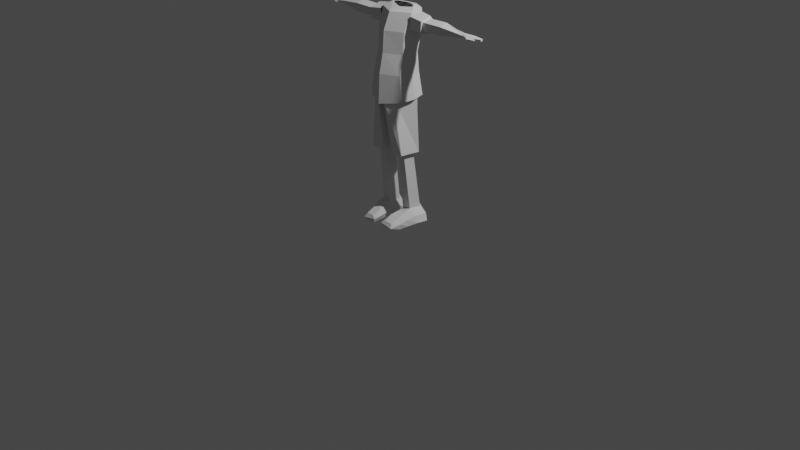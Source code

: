 # Source: personagem.blend  (saved by Blender 3.5.10; exported with 4.5.12 LTS)
import bpy
from mathutils import Matrix  # noqa: F401  (used for matrix-valued properties, if any)

bpy.ops.wm.read_factory_settings(use_empty=True)
scene = bpy.context.scene
scene.name = 'Scene'

# ---- collections
col_collection = bpy.data.collections.new('Collection'); scene.collection.children.link(col_collection)

# ---- materials (node trees are filled in below, after node groups)
mat_material = bpy.data.materials.new('Material')
mat_material.alpha_threshold = 0.0
mat_material.use_transparent_shadow = False
mat_material.roughness = 0.5
mat_material.line_color = (0.0, 0.0, 0.0, 1.0)

# ---- material node trees
mat_material.use_nodes = True; mat_material.node_tree.nodes.clear()
_N = mat_material.node_tree.nodes; _L = mat_material.node_tree.links
n0 = _N.new('ShaderNodeOutputMaterial'); n0.name = 'Material Output'; n0.location = (300, 300)
n1 = _N.new('ShaderNodeBsdfPrincipled'); n1.name = 'Principled BSDF'; n1.location = (10, 300)
n1.distribution = 'GGX'
n1.subsurface_method = 'RANDOM_WALK_SKIN'
n1.inputs[3].default_value = 1.45
n1.inputs[27].default_value = (0.0, 0.0, 0.0, 1.0)
n1.inputs[28].default_value = 1.0
_L.new(n1.outputs[0], n0.inputs[0])
n0.is_active_output = True

# ---- world
world_world = bpy.data.worlds.new('World'); scene.world = world_world
world_world.use_nodes = True; world_world.node_tree.nodes.clear()
_N = world_world.node_tree.nodes; _L = world_world.node_tree.links
n0 = _N.new('ShaderNodeOutputWorld'); n0.name = 'World Output'; n0.location = (300, 300)
n1 = _N.new('ShaderNodeBackground'); n1.name = 'Background'; n1.location = (10, 300)
n1.inputs[0].default_value = (0.05088, 0.05088, 0.05088, 1.0)
_L.new(n1.outputs[0], n0.inputs[0])
n0.is_active_output = True
world_world.color = (0.05088, 0.05088, 0.05088)
world_world.use_sun_shadow = False
world_world.sun_shadow_jitter_overblur = 0.0

# ---- cameras
cam_camera = bpy.data.cameras.new('Camera')
cam_camera.clip_end = 100.0
cam_camera.ortho_scale = 7.314

# ---- lights
light_light = bpy.data.lights.new('Light', 'POINT')
light_light.transmission_factor = 0.0
light_light.energy = 1000.0
light_light.shadow_soft_size = 0.1
light_light.shadow_maximum_resolution = 0.006
light_light.use_absolute_resolution = True

# ---- meshes
me_cube = bpy.data.meshes.new('Cube')
me_cube.from_pydata([(0.9307, 0.5827, 0.9949), (0.9573, 0.3815, -0.9573), (0.8285, -0.4288, 0.9797), (0.8551, -0.715, -0.9782), (0.9047, 0.3427, -0.02138), (0.8026, -0.5045, -0.04355), (1.106, 0.4733, -2.066), (1.004, -0.7748, -2.213), (0.0, 0.957, -0.9795), (-0.01026, -0.8996, 1.008), (0.0, -1.186, -0.9631), (-0.01026, 1.158, 0.9855), (-0.005131, 0.9182, -0.04102), (-0.005131, -0.9753, -0.02585), (0.0, 1.047, -2.271), (0.0, -1.248, -2.38), (1.018, 0.1293, 0.9838), (1.044, -0.1144, -0.9713), (0.9917, -0.02855, -0.036), (1.193, -0.0984, -2.143), (0.5488, 0.2573, 1.968), (0.4622, 0.4253, 2.037), (0.0, 0.05858, 1.925), (0.0, 0.6111, 2.012), (0.6108, 0.3181, 2.017), (-0.001672, 1.158, 1.853), (0.7412, 0.7448, 1.885), (0.9213, -0.0802, 1.831), (-0.001672, -0.5461, 1.813), (1.1, 0.3575, 1.852), (0.0, 0.673, 2.025), (0.5881, 0.2153, 1.983), (0.4949, 0.4638, 2.051), (0.0, -0.006668, 1.943), (0.6655, 0.3196, 2.03)], [], [(18, 16, 2, 5), (12, 11, 0, 4), (8, 12, 4, 1), (17, 18, 5, 3), (34, 32, 21, 24), (17, 3, 7, 19), (8, 1, 6, 14), (3, 10, 15, 7), (3, 5, 13, 10), (5, 2, 9, 13), (32, 30, 23, 21), (33, 31, 20, 22), (1, 17, 19, 6), (31, 34, 24, 20), (1, 4, 18, 17), (4, 0, 16, 18), (2, 16, 29, 27), (9, 2, 27, 28), (0, 11, 25, 26), (16, 0, 26, 29), (27, 29, 34, 31), (28, 27, 31, 33), (26, 25, 30, 32), (29, 26, 32, 34)])
_uv = me_cube.uv_layers.new(name='UVMap')
_uv.uv.foreach_set('vector', [0.4984, 0.625, 0.625, 0.625, 0.625, 0.75, 0.4984, 0.75, 0.4984, 0.375, 0.625, 0.375, 0.625, 0.5, 0.4984, 0.5, 0.375, 0.375, 0.4984, 0.375, 0.4984, 0.5, 0.375, 0.5, 0.375, 0.625, 0.4984, 0.625, 0.4984, 0.75, 0.375, 0.75, 0.625, 0.625, 0.625, 0.5, 0.625, 0.5, 0.625, 0.625, 0.375, 0.625, 0.375, 0.75, 0.375, 0.75, 0.375, 0.625, 0.375, 0.375, 0.375, 0.5, 0.375, 0.5, 0.375, 0.375, 0.375, 0.75, 0.375, 0.875, 0.375, 0.875, 0.375, 0.75, 0.375, 0.75, 0.4984, 0.75, 0.4984, 0.875, 0.375, 0.875, 0.4984, 0.75, 0.625, 0.75, 0.625, 0.875, 0.4984, 0.875, 0.625, 0.5, 0.625, 0.375, 0.625, 0.375, 0.625, 0.5, 0.625, 0.875, 0.625, 0.75, 0.625, 0.75, 0.625, 0.875, 0.375, 0.5, 0.375, 0.625, 0.375, 0.625, 0.375, 0.5, 0.625, 0.75, 0.625, 0.625, 0.625, 0.625, 0.625, 0.75, 0.375, 0.5, 0.4984, 0.5, 0.4984, 0.625, 0.375, 0.625, 0.4984, 0.5, 0.625, 0.5, 0.625, 0.625, 0.4984, 0.625, 0.625, 0.75, 0.625, 0.625, 0.625, 0.625, 0.625, 0.75, 0.625, 0.875, 0.625, 0.75, 0.625, 0.75, 0.625, 0.875, 0.625, 0.5, 0.625, 0.375, 0.625, 0.375, 0.625, 0.5, 0.625, 0.625, 0.625, 0.5, 0.625, 0.5, 0.625, 0.625, 0.625, 0.75, 0.625, 0.625, 0.625, 0.625, 0.625, 0.75, 0.625, 0.875, 0.625, 0.75, 0.625, 0.75, 0.625, 0.875, 0.625, 0.5, 0.625, 0.375, 0.625, 0.375, 0.625, 0.5, 0.625, 0.625, 0.625, 0.5, 0.625, 0.5, 0.625, 0.625])
me_cube.materials.append(mat_material)
me_cube.use_mirror_vertex_groups = False
me_cube.update()
me_cylinder = bpy.data.meshes.new('Cylinder')
me_cylinder.from_pydata([(0.07787, 1.156, -4.344), (-0.1348, 1.369, 1.138), (1.112, 0.3978, -4.455), (0.965, 0.2113, 1.068), (0.7238, -1.381, -4.49), (-0.00894, -1.719, 0.9768), (-0.5807, -1.3, -4.73), (-0.7746, -2.152, 0.6846), (-0.9927, 0.3654, -4.669), (-1.253, 0.4072, 1.0), (0.07787, 1.156, -4.344), (1.112, 0.3978, -4.455), (0.7238, -1.381, -4.49), (-0.5807, -1.3, -4.73), (-0.9927, 0.3654, -4.669), (0.07787, 1.156, -4.344), (1.112, 0.3978, -4.455), (0.7238, -1.381, -4.49), (-0.5807, -1.3, -4.73), (-0.9927, 0.3654, -4.669), (0.07327, 0.5494, -4.434), (0.6275, 0.1427, -4.494), (0.4196, -0.811, -4.512), (-0.2799, -0.7675, -4.641), (-0.5008, 0.1253, -4.608), (0.228, 1.291, -9.948), (0.842, 0.8403, -10.01), (0.6117, -0.2163, -10.03), (-0.1632, -0.1681, -10.18), (-0.4079, 0.821, -10.14), (-0.5462, -1.222, -4.648), (-0.9289, 0.3207, -4.591), (1.034, 0.3532, -4.392), (0.6677, -1.295, -4.425), (0.07049, 1.052, -4.29), (0.1019, 1.507, -11.3), (1.725, 0.9145, -11.22), (1.495, -0.1015, -11.24), (-0.3594, -0.1142, -11.45), (-0.6042, 0.9223, -11.51), (-0.2273, -2.446, -10.87), (0.4969, -2.406, -10.91), (-0.4742, -2.518, -11.51), (0.5645, -2.557, -11.5), (-0.3977, -0.9155, -11.47), (-0.4359, -1.717, -11.49), (-0.3705, -1.636, -10.5), (-0.2669, -0.9018, -10.34), (0.5735, -0.9461, -10.33), (0.5352, -1.676, -10.62), (0.8763, -1.727, -11.55), (1.186, -0.9142, -11.39), (-0.4982, -0.1572, -10.84), (1.276, -0.2139, -10.56), (1.494, 0.9824, -10.56), (0.1286, 1.631, -10.63), (-0.7314, 0.946, -10.84), (-0.6434, -2.605, -11.09), (0.6662, -2.66, -11.28), (1.097, -1.003, -10.8), (0.9274, -1.773, -11.05), (-0.5671, -0.8914, -10.93), (-0.6363, -1.66, -11.03)], [], [(0, 1, 3, 2), (2, 3, 5, 4), (4, 5, 7, 6), (6, 7, 9, 8), (8, 9, 1, 0), (2, 4, 12, 11), (8, 0, 10, 14), (0, 2, 11, 10), (4, 6, 13, 12), (6, 8, 14, 13), (11, 12, 17, 16), (14, 10, 15, 19), (12, 13, 18, 17), (10, 11, 16, 15), (13, 14, 19, 18), (30, 31, 24, 23), (32, 33, 22, 21), (31, 34, 20, 24), (33, 30, 23, 22), (34, 32, 21, 20), (21, 22, 27, 26), (24, 20, 25, 29), (22, 23, 28, 27), (20, 21, 26, 25), (23, 24, 29, 28), (15, 16, 32, 34), (17, 18, 30, 33), (19, 15, 34, 31), (16, 17, 33, 32), (18, 19, 31, 30), (62, 45, 42, 57), (55, 54, 36, 35), (52, 56, 39, 38), (54, 53, 37, 36), (56, 55, 35, 39), (58, 57, 42, 43), (60, 49, 41, 58), (49, 46, 40, 41), (45, 50, 43, 42), (38, 37, 51, 44), (44, 51, 50, 45), (27, 28, 47, 48), (48, 47, 46, 49), (53, 27, 48, 59), (59, 48, 49, 60), (52, 38, 44, 61), (61, 44, 45, 62), (47, 61, 62, 46), (28, 52, 61, 47), (51, 59, 60, 50), (37, 53, 59, 51), (50, 60, 58, 43), (41, 40, 57, 58), (29, 25, 55, 56), (26, 27, 53, 54), (28, 29, 56, 52), (25, 26, 54, 55), (46, 62, 57, 40), (3, 1, 5)])
_k = {(37, 38): 0.29457, (27, 53): 0.29457, (42, 43): 0.29457, (41, 58): 0.29457, (37, 53): 0.29457, (43, 58): 0.29457}
me_cylinder.attributes.new('crease_edge', 'FLOAT', 'EDGE').data.foreach_set('value', [_k.get((min(e.vertices), max(e.vertices)), 0.0) for e in me_cylinder.edges])
_uv = me_cylinder.uv_layers.new(name='UVMap')
_uv.uv.foreach_set('vector', [1.0, 0.0, 1.0, 1.0, 0.8, 1.0, 0.8, 0.0, 0.8, 0.0, 0.8, 1.0, 0.6, 1.0, 0.6, 0.0, 0.6, 0.0, 0.6, 1.0, 0.4, 1.0, 0.4, 0.0, 0.4, 0.0, 0.4, 1.0, 0.2, 1.0, 0.2, 0.0, 0.2, 0.0, 0.2, 1.0, 2.98e-08, 1.0, 2.98e-08, 0.0, 0.8, 0.0, 0.6, 0.0, 0.6, 0.0, 0.8, 0.0, 0.2, 0.0, 2.98e-08, 0.0, 2.98e-08, 0.0, 0.2, 0.0, 1.0, 0.0, 0.8, 0.0, 0.8, 0.0, 1.0, 0.0, 0.6, 0.0, 0.4, 0.0, 0.4, 0.0, 0.6, 0.0, 0.4, 0.0, 0.2, 0.0, 0.2, 0.0, 0.4, 0.0, 0.8, 0.0, 0.6, 0.0, 0.6, 0.0, 0.8, 0.0, 0.2, 0.0, 2.98e-08, 0.0, 2.98e-08, 0.0, 0.2, 0.0, 0.6, 0.0, 0.4, 0.0, 0.4, 0.0, 0.6, 0.0, 1.0, 0.0, 0.8, 0.0, 0.8, 0.0, 1.0, 0.0, 0.4, 0.0, 0.2, 0.0, 0.2, 0.0, 0.4, 0.0, 0.4, 0.0, 0.2, 0.0, 0.2, 0.0, 0.4, 0.0, 0.8, 0.0, 0.6, 0.0, 0.6, 0.0, 0.8, 0.0, 0.2, 0.0, 2.98e-08, 0.0, 2.98e-08, 0.0, 0.2, 0.0, 0.6, 0.0, 0.4, 0.0, 0.4, 0.0, 0.6, 0.0, 1.0, 0.0, 0.8, 0.0, 0.8, 0.0, 1.0, 0.0, 0.8, 0.0, 0.6, 0.0, 0.6, 0.0, 0.8, 0.0, 0.2, 0.0, 2.98e-08, 0.0, 2.98e-08, 0.0, 0.2, 0.0, 0.6, 0.0, 0.4, 0.0, 0.4, 0.0, 0.6, 0.0, 1.0, 0.0, 0.8, 0.0, 0.8, 0.0, 1.0, 0.0, 0.4, 0.0, 0.2, 0.0, 0.2, 0.0, 0.4, 0.0, 1.0, 0.0, 0.8, 0.0, 0.8, 0.0, 1.0, 0.0, 0.6, 0.0, 0.4, 0.0, 0.4, 0.0, 0.6, 0.0, 0.2, 0.0, 2.98e-08, 0.0, 2.98e-08, 0.0, 0.2, 0.0, 0.8, 0.0, 0.6, 0.0, 0.6, 0.0, 0.8, 0.0, 0.4, 0.0, 0.2, 0.0, 0.2, 0.0, 0.4, 0.0, 0.4, 0.0, 0.4, 0.0, 0.4, 0.0, 0.4, 0.0, 1.0, 0.0, 0.8, 0.0, 0.8, 0.0, 1.0, 0.0, 0.4, 0.0, 0.2, 0.0, 0.2, 0.0, 0.4, 0.0, 0.8, 0.0, 0.6, 0.0, 0.6, 0.0, 0.8, 0.0, 0.2, 0.0, 2.98e-08, 0.0, 2.98e-08, 0.0, 0.2, 0.0, 0.6, 0.0, 0.4, 0.0, 0.4, 0.0, 0.6, 0.0, 0.6, 0.0, 0.6, 0.0, 0.6, 0.0, 0.6, 0.0, 0.6, 0.0, 0.4, 0.0, 0.4, 0.0, 0.6, 0.0, 0.0, 0.0, 0.0, 0.0, 0.0, 0.0, 0.0, 0.0, 0.0, 0.0, 0.0, 0.0, 0.0, 0.0, 0.0, 0.0, 0.0, 0.0, 0.0, 0.0, 0.0, 0.0, 0.0, 0.0, 0.6, 0.0, 0.4, 0.0, 0.4, 0.0, 0.6, 0.0, 0.6, 0.0, 0.4, 0.0, 0.4, 0.0, 0.6, 0.0, 0.6, 0.0, 0.6, 0.0, 0.6, 0.0, 0.6, 0.0, 0.6, 0.0, 0.6, 0.0, 0.6, 0.0, 0.6, 0.0, 0.4, 0.0, 0.4, 0.0, 0.4, 0.0, 0.4, 0.0, 0.4, 0.0, 0.4, 0.0, 0.4, 0.0, 0.4, 0.0, 0.4, 0.0, 0.4, 0.0, 0.4, 0.0, 0.4, 0.0, 0.4, 0.0, 0.4, 0.0, 0.4, 0.0, 0.4, 0.0, 0.6, 0.0, 0.6, 0.0, 0.6, 0.0, 0.6, 0.0, 0.6, 0.0, 0.6, 0.0, 0.6, 0.0, 0.6, 0.0, 0.6, 0.0, 0.6, 0.0, 0.6, 0.0, 0.6, 0.0, 0.6, 0.0, 0.4, 0.0, 0.4, 0.0, 0.6, 0.0, 0.2, 0.0, 2.98e-08, 0.0, 2.98e-08, 0.0, 0.2, 0.0, 0.8, 0.0, 0.6, 0.0, 0.6, 0.0, 0.8, 0.0, 0.4, 0.0, 0.2, 0.0, 0.2, 0.0, 0.4, 0.0, 1.0, 0.0, 0.8, 0.0, 0.8, 0.0, 1.0, 0.0, 0.4, 0.0, 0.4, 0.0, 0.4, 0.0, 0.4, 0.0, 0.8, 1.0, 1.0, 1.0, 0.6, 1.0])
me_cylinder.update()
me_cylinder_001 = bpy.data.meshes.new('Cylinder.001')
me_cylinder_001.from_pydata([(-0.01764, 1.0, -0.3836), (0.0, 1.0, 1.0), (0.8866, 0.309, -0.3533), (0.9511, 0.309, 1.0), (0.5701, -0.809, -0.3836), (0.5878, -0.809, 1.0), (-0.4905, -0.809, -0.4415), (-0.5878, -0.809, 1.0), (-0.8537, 0.309, -0.4415), (-1.154, 0.309, 0.9537), (-0.01764, 1.0, -0.3836), (0.8866, 0.309, -0.3533), (0.5701, -0.809, -0.3836), (-0.4905, -0.809, -0.4415), (-0.8537, 0.309, -0.4415), (0.03791, 0.7101, -0.413), (0.68, 0.2194, -0.3916), (0.4553, -0.5745, -0.413), (-0.2978, -0.5745, -0.4542), (-0.5558, 0.2194, -0.4542), (0.7895, 0.1981, -4.965), (0.8586, -0.1238, -5.071), (0.7465, -0.2603, -5.067), (0.5706, -0.1973, -5.083), (0.6344, 0.2133, -5.016), (0.7476, -0.6036, -2.509), (0.9837, 0.2306, -2.486), (0.3091, 0.7461, -2.509), (-0.3147, 0.2306, -2.552), (-0.0437, -0.6036, -2.552), (-0.6721, -0.25, -0.4415), (-0.8709, -0.25, 0.9768), (-0.6721, -0.25, -0.4415), (-0.4268, -0.1775, -0.4542), (0.528, 0.04738, -5.056), (-0.1792, -0.1865, -2.552), (0.4864, 0.6701, -0.3816), (0.5278, 0.6701, 0.9867), (0.4864, 0.6701, -0.3816), (0.4093, 0.4816, -0.4155), (0.8709, 0.05502, -5.032), (0.6969, 0.505, -2.51)], [], [(36, 37, 3, 2), (2, 3, 5, 4), (4, 5, 7, 6), (30, 31, 9, 8), (8, 9, 1, 0), (2, 4, 12, 11), (8, 0, 10, 14), (36, 2, 11, 38), (4, 6, 13, 12), (30, 8, 14, 32), (38, 11, 16, 39), (32, 14, 19, 33), (11, 12, 17, 16), (14, 10, 15, 19), (12, 13, 18, 17), (26, 25, 22, 21), (28, 27, 20, 24), (25, 29, 23, 22), (41, 26, 21, 40), (35, 28, 24, 34), (33, 19, 28, 35), (39, 16, 26, 41), (17, 18, 29, 25), (19, 15, 27, 28), (16, 17, 25, 26), (21, 22, 23, 34, 24, 20, 40), (18, 33, 35, 29), (29, 35, 34, 23), (13, 32, 33, 18), (6, 30, 32, 13), (6, 7, 31, 30), (15, 39, 41, 27), (27, 41, 40, 20), (10, 38, 39, 15), (0, 36, 38, 10), (0, 1, 37, 36)])
_uv = me_cylinder_001.uv_layers.new(name='UVMap')
_uv.uv.foreach_set('vector', [0.8988, 0.0, 0.8988, 1.0, 0.8, 1.0, 0.8, 0.0, 0.8, 0.0, 0.8, 1.0, 0.6, 1.0, 0.6, 0.0, 0.6, 0.0, 0.6, 1.0, 0.4, 1.0, 0.4, 0.0, 0.3, 0.0, 0.3, 1.0, 0.2, 1.0, 0.2, 0.0, 0.2, 0.0, 0.2, 1.0, 2.98e-08, 1.0, 2.98e-08, 0.0, 0.8, 0.0, 0.6, 0.0, 0.6, 0.0, 0.8, 0.0, 0.2, 0.0, 2.98e-08, 0.0, 2.98e-08, 0.0, 0.2, 0.0, 0.8988, 0.0, 0.8, 0.0, 0.8, 0.0, 0.8988, 0.0, 0.6, 0.0, 0.4, 0.0, 0.4, 0.0, 0.6, 0.0, 0.3, 0.0, 0.2, 0.0, 0.2, 0.0, 0.3, 0.0, 0.8988, 0.0, 0.8, 0.0, 0.8, 0.0, 0.8988, 0.0, 0.3, 0.0, 0.2, 0.0, 0.2, 0.0, 0.3, 0.0, 0.8, 0.0, 0.6, 0.0, 0.6, 0.0, 0.8, 0.0, 0.2, 0.0, 2.98e-08, 0.0, 2.98e-08, 0.0, 0.2, 0.0, 0.6, 0.0, 0.4, 0.0, 0.4, 0.0, 0.6, 0.0, 0.8, 0.0, 0.6, 0.0, 0.6, 0.0, 0.8, 0.0, 0.2, 0.0, 2.98e-08, 0.0, 2.98e-08, 0.0, 0.2, 0.0, 0.6, 0.0, 0.4, 0.0, 0.4, 0.0, 0.6, 0.0, 0.8988, 0.0, 0.8, 0.0, 0.8, 0.0, 0.8988, 0.0, 0.3, 0.0, 0.2, 0.0, 0.2, 0.0, 0.3, 0.0, 0.3, 0.0, 0.2, 0.0, 0.2, 0.0, 0.3, 0.0, 0.8988, 0.0, 0.8, 0.0, 0.8, 0.0, 0.8988, 0.0, 0.6, 0.0, 0.4, 0.0, 0.4, 0.0, 0.6, 0.0, 0.2, 0.0, 2.98e-08, 0.0, 2.98e-08, 0.0, 0.2, 0.0, 0.8, 0.0, 0.6, 0.0, 0.6, 0.0, 0.8, 0.0, 0.8, 0.0, 0.6, 0.0, 0.4, 0.0, 0.3, 0.0, 0.2, 0.0, 2.98e-08, 0.0, 0.4049, 0.0, 0.4, 0.0, 0.3, 0.0, 0.3, 0.0, 0.4, 0.0, 0.4, 0.0, 0.3, 0.0, 0.3, 0.0, 0.4, 0.0, 0.4, 0.0, 0.3, 0.0, 0.3, 0.0, 0.4, 0.0, 0.4, 0.0, 0.3, 0.0, 0.3, 0.0, 0.4, 0.0, 0.4, 0.0, 0.4, 1.0, 0.3, 1.0, 0.3, 0.0, 1.0, 0.0, 0.8988, 0.0, 0.8988, 0.0, 1.0, 0.0, 1.0, 0.0, 0.8988, 0.0, 0.8988, 0.0, 1.0, 0.0, 1.0, 0.0, 0.8988, 0.0, 0.8988, 0.0, 1.0, 0.0, 1.0, 0.0, 0.8988, 0.0, 0.8988, 0.0, 1.0, 0.0, 1.0, 0.0, 1.0, 1.0, 0.8988, 1.0, 0.8988, 0.0])
me_cylinder_001.update()
me_cylinder_002 = bpy.data.meshes.new('Cylinder.002')
me_cylinder_002.from_pydata([(0.6361, 0.2534, -5.113), (0.9086, 0.08817, -5.102), (0.7723, -0.2748, -5.151), (0.5419, -0.2141, -5.162), (0.4724, 0.07702, -5.122), (0.8164, 0.2387, -6.222), (1.06, 0.073, -6.215), (0.9303, -0.3265, -6.274), (0.7194, -0.261, -6.284), (0.6505, 0.07853, -6.234), (0.9559, 0.1436, -7.109), (1.105, 0.04868, -7.103), (1.042, -0.1328, -7.106), (0.9032, -0.09751, -7.114), (0.8535, 0.04692, -7.113), (0.5036, 0.05473, -5.553), (0.5739, -0.3549, -5.671), (0.8132, -0.4454, -5.668), (0.9679, 0.05356, -5.512), (0.7049, 0.2696, -5.51), (0.7251, -0.5291, -6.185), (0.8372, -0.5551, -6.178), (0.7862, -0.6174, -5.912), (0.662, -0.5856, -5.919), (0.812, -0.3095, -6.593), (0.9027, -0.3355, -6.588), (0.8071, -0.4296, -6.59), (0.8624, -0.442, -6.587), (0.8872, -0.1187, -5.118), (1.03, -0.1282, -6.231), (1.095, -0.04657, -7.104), (0.9223, -0.2075, -5.562), (0.8065, 0.2102, -5.107), (0.9635, 0.186, -6.217), (1.046, 0.1107, -7.105), (0.8684, 0.207, -5.504)], [], [(16, 15, 9, 8), (31, 17, 7, 29), (15, 19, 5, 9), (16, 8, 20, 23), (35, 18, 6, 33), (8, 9, 14, 13), (29, 7, 12, 30), (9, 5, 10, 14), (7, 8, 13, 12), (33, 6, 11, 34), (32, 1, 18, 35), (2, 3, 16, 17), (4, 0, 19, 15), (28, 2, 17, 31), (3, 4, 15, 16), (22, 23, 20, 21), (17, 16, 23, 22), (21, 20, 26, 27), (7, 17, 22, 21), (24, 25, 27, 26), (7, 21, 27, 25), (8, 7, 25, 24), (20, 8, 24, 26), (11, 30, 12, 13, 14, 10, 34), (1, 28, 31, 18), (6, 29, 30, 11), (18, 31, 29, 6), (0, 32, 35, 19), (5, 33, 34, 10), (19, 35, 33, 5)])
_uv = me_cylinder_002.uv_layers.new(name='UVMap')
_uv.uv.foreach_set('vector', [0.4, 0.0, 0.2, 0.0, 0.2, 0.0, 0.4, 0.0, 0.7, 0.0, 0.6, 0.0, 0.6, 0.0, 0.7, 0.0, 0.2, 0.0, 2.98e-08, 0.0, 2.98e-08, 0.0, 0.2, 0.0, 0.4, 0.0, 0.4, 0.0, 0.4, 0.0, 0.4, 0.0, 0.9, 0.0, 0.8, 0.0, 0.8, 0.0, 0.9, 0.0, 0.4, 0.0, 0.2, 0.0, 0.2, 0.0, 0.4, 0.0, 0.7, 0.0, 0.6, 0.0, 0.6, 0.0, 0.7, 0.0, 0.2, 0.0, 2.98e-08, 0.0, 2.98e-08, 0.0, 0.2, 0.0, 0.6, 0.0, 0.4, 0.0, 0.4, 0.0, 0.6, 0.0, 0.9, 0.0, 0.8, 0.0, 0.8, 0.0, 0.9, 0.0, 0.9, 0.0, 0.8, 0.0, 0.8, 0.0, 0.9, 0.0, 0.6, 0.0, 0.4, 0.0, 0.4, 0.0, 0.6, 0.0, 0.2, 0.0, 2.98e-08, 0.0, 2.98e-08, 0.0, 0.2, 0.0, 0.7, 0.0, 0.6, 0.0, 0.6, 0.0, 0.7, 0.0, 0.4, 0.0, 0.2, 0.0, 0.2, 0.0, 0.4, 0.0, 0.6, 0.0, 0.4, 0.0, 0.4, 0.0, 0.6, 0.0, 0.6, 0.0, 0.4, 0.0, 0.4, 0.0, 0.6, 0.0, 0.6, 0.0, 0.4, 0.0, 0.4, 0.0, 0.6, 0.0, 0.6, 0.0, 0.6, 0.0, 0.6, 0.0, 0.6, 0.0, 0.4, 0.0, 0.6, 0.0, 0.6, 0.0, 0.4, 0.0, 0.6, 0.0, 0.6, 0.0, 0.6, 0.0, 0.6, 0.0, 0.4, 0.0, 0.6, 0.0, 0.6, 0.0, 0.4, 0.0, 0.4, 0.0, 0.4, 0.0, 0.4, 0.0, 0.4, 0.0, 0.8, 0.0, 0.7, 0.0, 0.6, 0.0, 0.4, 0.0, 0.2, 0.0, 2.98e-08, 0.0, 0.4, 0.0, 0.8, 0.0, 0.7, 0.0, 0.7, 0.0, 0.8, 0.0, 0.8, 0.0, 0.7, 0.0, 0.7, 0.0, 0.8, 0.0, 0.8, 0.0, 0.7, 0.0, 0.7, 0.0, 0.8, 0.0, 1.0, 0.0, 0.9, 0.0, 0.9, 0.0, 1.0, 0.0, 1.0, 0.0, 0.9, 0.0, 0.9, 0.0, 1.0, 0.0, 1.0, 0.0, 0.9, 0.0, 0.9, 0.0, 1.0, 0.0])
me_cylinder_002.update()

# ---- objects
ob_cube = bpy.data.objects.new('Cube', me_cube)
ob_light = bpy.data.objects.new('Light', light_light)
ob_camera = bpy.data.objects.new('Camera', cam_camera)
ob_empty = bpy.data.objects.new('Empty', None)
ob_empty_001 = bpy.data.objects.new('Empty.001', None)
ob_cylinder = bpy.data.objects.new('Cylinder', me_cylinder)
ob_cylinder_001 = bpy.data.objects.new('Cylinder.001', me_cylinder_001)
ob_cylinder_002 = bpy.data.objects.new('Cylinder.002', me_cylinder_002)

# ---- transforms, parenting, visibility, modifiers, constraints
ob_cube.location = (-0.009158, 0.0, 1.788)
ob_cube.scale = (0.2066, 0.2066, 0.2066)
ob_cube.lock_rotations_4d = False
ob_cube.empty_display_type = 'ARROWS'
ob_cube.lineart.crease_threshold = 0.0
_m = ob_cube.modifiers.new('Mirror', 'MIRROR')
_m.use_clip = True
ob_light.location = (4.076, 1.005, 5.904)
ob_light.rotation_euler = (0.6503, 0.05522, 1.866)
ob_light.lock_rotations_4d = False
ob_light.empty_display_type = 'ARROWS'
ob_light.color = (0.0, 0.0, 0.0, 0.0)
ob_light.lineart.crease_threshold = 0.0
ob_camera.location = (7.359, -6.926, 4.958)
ob_camera.rotation_euler = (1.109, 0.0, 0.8149)
ob_camera.lock_rotations_4d = False
ob_camera.empty_display_type = 'ARROWS'
ob_camera.color = (0.0, 0.0, 0.0, 0.0)
ob_camera.display_type = 'WIRE'
ob_camera.lineart.crease_threshold = 0.0
ob_empty.location = (1.232, 4.813, 1.64)
ob_empty.rotation_euler = (1.571, 0.0, 0.0)
ob_empty.empty_display_type = 'IMAGE'
ob_empty.empty_display_size = 5.0
ob_empty.use_empty_image_alpha = True
ob_empty.color = (1.0, 1.0, 1.0, 0.1957)
ob_empty_001.location = (4.429, -1.187, 1.586)
ob_empty_001.rotation_euler = (1.571, 0.0, 1.571)
ob_empty_001.empty_display_type = 'IMAGE'
ob_empty_001.empty_display_size = 5.0
ob_empty_001.use_empty_image_alpha = True
ob_empty_001.color = (1.0, 1.0, 1.0, 0.1957)
ob_cylinder.location = (0.1122, -1.716e-07, 1.277)
ob_cylinder.scale = (0.1089, 0.1089, 0.1089)
_m = ob_cylinder.modifiers.new('Mirror', 'MIRROR')
_m.use_clip = True
_m.merge_threshold = 0.231
_m.mirror_object = ob_cube
ob_cylinder_001.location = (0.286, 0.04431, 2.067)
ob_cylinder_001.rotation_euler = (9.754e-07, -1.449, -1.102e-06)
ob_cylinder_001.scale = (0.1031, 0.1031, 0.1031)
_m = ob_cylinder_001.modifiers.new('Mirror', 'MIRROR')
_m.mirror_object = ob_cube
ob_cylinder_002.location = (0.2646, 0.04431, 2.067)
ob_cylinder_002.rotation_euler = (9.754e-07, -1.449, -1.102e-06)
ob_cylinder_002.scale = (0.1031, 0.1031, 0.1031)
_m = ob_cylinder_002.modifiers.new('Mirror', 'MIRROR')
_m.mirror_object = ob_cube

# ---- collection membership
col_collection.objects.link(ob_cube)
col_collection.objects.link(ob_light)
col_collection.objects.link(ob_camera)
col_collection.objects.link(ob_empty)
col_collection.objects.link(ob_empty_001)
col_collection.objects.link(ob_cylinder)
col_collection.objects.link(ob_cylinder_001)
col_collection.objects.link(ob_cylinder_002)

# ---- scene / render settings (as saved in the file)
scene.camera = ob_camera
scene.frame_start = 1; scene.frame_end = 250; scene.frame_set(36)
scene.render.engine = 'BLENDER_EEVEE_NEXT'
scene.cycles.sampling_pattern = 'TABULATED_SOBOL'
scene.view_settings.view_transform = 'Filmic'
bpy.context.view_layer.update()
